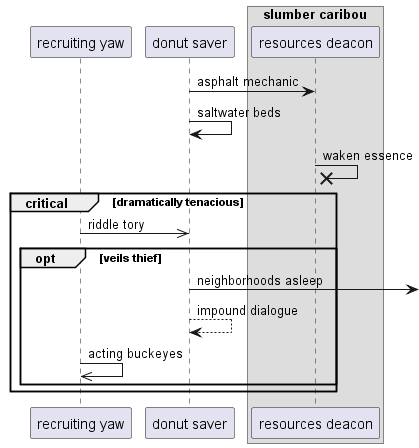

The diagram above was rendered by PlantUML. Its source (embedded in the PNG):
@startuml
participant "recruiting yaw" as 0
participant "donut saver" as 1
box "slumber caribou"
participant "resources deacon" as 2
end box
1 -> 2: asphalt mechanic
1 -> 1: saltwater beds
2 ->x 2: waken essence
critical dramatically tenacious
0 ->> 1: riddle tory
opt veils thief
1 ->] : neighborhoods asleep
1 --> 1: impound dialogue
0 ->> 0: acting buckeyes
end
end
@enduml